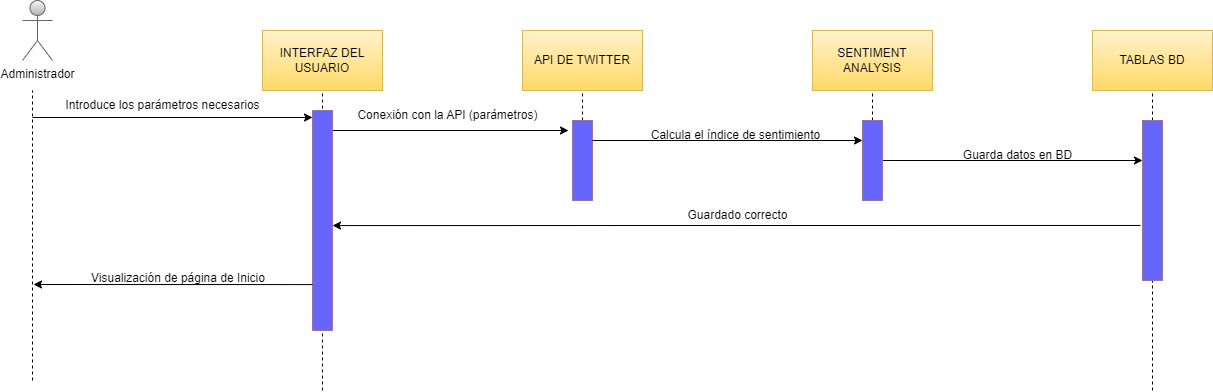

The diagram above was exported from draw.io. Its source (the exported page's mxGraphModel, read from the mxfile embedded in the PNG):
<mxGraphModel dx="2021" dy="709" grid="1" gridSize="10" guides="1" tooltips="1" connect="1" arrows="1" fold="1" page="1" pageScale="1" pageWidth="827" pageHeight="1169" math="0" shadow="0">
  <root>
    <mxCell id="0" />
    <mxCell id="1" parent="0" />
    <mxCell id="6tj7Toips1znzMj5AX8g-1" value="" style="endArrow=none;dashed=1;html=1;rounded=0;" parent="1" edge="1">
      <mxGeometry width="50" height="50" relative="1" as="geometry">
        <mxPoint x="200" y="420" as="sourcePoint" />
        <mxPoint x="200" y="120" as="targetPoint" />
      </mxGeometry>
    </mxCell>
    <mxCell id="6tj7Toips1znzMj5AX8g-2" value="Administrador" style="shape=umlActor;verticalLabelPosition=bottom;verticalAlign=top;html=1;outlineConnect=0;fillColor=#f5f5f5;gradientColor=#b3b3b3;strokeColor=#666666;" parent="1" vertex="1">
      <mxGeometry x="-100" y="30" width="30" height="60" as="geometry" />
    </mxCell>
    <mxCell id="6tj7Toips1znzMj5AX8g-5" value="" style="endArrow=classic;html=1;rounded=0;entryX=-0.2;entryY=0.125;entryDx=0;entryDy=0;entryPerimeter=0;" parent="1" target="6tj7Toips1znzMj5AX8g-9" edge="1">
      <mxGeometry width="50" height="50" relative="1" as="geometry">
        <mxPoint x="200" y="160" as="sourcePoint" />
        <mxPoint x="440" y="160" as="targetPoint" />
      </mxGeometry>
    </mxCell>
    <mxCell id="6tj7Toips1znzMj5AX8g-6" value="" style="endArrow=none;dashed=1;html=1;rounded=0;entryX=0.5;entryY=1;entryDx=0;entryDy=0;startArrow=none;" parent="1" source="6tj7Toips1znzMj5AX8g-9" target="6tj7Toips1znzMj5AX8g-7" edge="1">
      <mxGeometry width="50" height="50" relative="1" as="geometry">
        <mxPoint x="460" y="480" as="sourcePoint" />
        <mxPoint x="459.5" y="130" as="targetPoint" />
      </mxGeometry>
    </mxCell>
    <mxCell id="6tj7Toips1znzMj5AX8g-7" value="API DE TWITTER" style="rounded=0;whiteSpace=wrap;html=1;fillColor=#fff2cc;gradientColor=#ffd966;strokeColor=#d6b656;" parent="1" vertex="1">
      <mxGeometry x="400" y="60" width="120" height="60" as="geometry" />
    </mxCell>
    <mxCell id="6tj7Toips1znzMj5AX8g-9" value="" style="rounded=0;whiteSpace=wrap;html=1;fillColor=#6666FF;strokeColor=#9673a6;" parent="1" vertex="1">
      <mxGeometry x="450" y="150" width="20" height="80" as="geometry" />
    </mxCell>
    <mxCell id="6tj7Toips1znzMj5AX8g-10" value="Conexión con la API (parámetros)" style="text;html=1;align=center;verticalAlign=middle;resizable=0;points=[];autosize=1;strokeColor=none;fillColor=none;" parent="1" vertex="1">
      <mxGeometry x="225" y="130" width="200" height="30" as="geometry" />
    </mxCell>
    <mxCell id="6tj7Toips1znzMj5AX8g-11" value="" style="endArrow=none;dashed=1;html=1;rounded=0;startArrow=none;" parent="1" source="6tj7Toips1znzMj5AX8g-25" target="6tj7Toips1znzMj5AX8g-12" edge="1">
      <mxGeometry width="50" height="50" relative="1" as="geometry">
        <mxPoint x="1030" y="480" as="sourcePoint" />
        <mxPoint x="1030" y="120" as="targetPoint" />
      </mxGeometry>
    </mxCell>
    <mxCell id="6tj7Toips1znzMj5AX8g-12" value="TABLAS BD" style="rounded=0;whiteSpace=wrap;html=1;fillColor=#fff2cc;gradientColor=#ffd966;strokeColor=#d6b656;" parent="1" vertex="1">
      <mxGeometry x="970" y="60" width="120" height="60" as="geometry" />
    </mxCell>
    <mxCell id="6tj7Toips1znzMj5AX8g-24" value="" style="endArrow=none;dashed=1;html=1;rounded=0;" parent="1" target="6tj7Toips1znzMj5AX8g-25" edge="1">
      <mxGeometry width="50" height="50" relative="1" as="geometry">
        <mxPoint x="1030" y="420" as="sourcePoint" />
        <mxPoint x="1030" y="120" as="targetPoint" />
      </mxGeometry>
    </mxCell>
    <mxCell id="6tj7Toips1znzMj5AX8g-25" value="" style="rounded=0;whiteSpace=wrap;html=1;fillColor=#6666FF;strokeColor=#9673a6;" parent="1" vertex="1">
      <mxGeometry x="1020" y="150" width="20" height="160" as="geometry" />
    </mxCell>
    <mxCell id="6tj7Toips1znzMj5AX8g-46" value="INTERFAZ DEL USUARIO" style="rounded=0;whiteSpace=wrap;html=1;fillColor=#fff2cc;gradientColor=#ffd966;strokeColor=#d6b656;" parent="1" vertex="1">
      <mxGeometry x="140" y="60" width="120" height="60" as="geometry" />
    </mxCell>
    <mxCell id="6tj7Toips1znzMj5AX8g-47" value="" style="rounded=0;whiteSpace=wrap;html=1;fillColor=#6666FF;strokeColor=#9673a6;" parent="1" vertex="1">
      <mxGeometry x="190" y="140" width="20" height="220" as="geometry" />
    </mxCell>
    <mxCell id="6tj7Toips1znzMj5AX8g-48" value="" style="endArrow=none;dashed=1;html=1;rounded=0;fontColor=#000000;" parent="1" edge="1">
      <mxGeometry width="50" height="50" relative="1" as="geometry">
        <mxPoint x="-90" y="410" as="sourcePoint" />
        <mxPoint x="-90" y="120" as="targetPoint" />
      </mxGeometry>
    </mxCell>
    <mxCell id="6tj7Toips1znzMj5AX8g-49" value="" style="endArrow=classic;html=1;rounded=0;fontColor=#000000;" parent="1" edge="1">
      <mxGeometry width="50" height="50" relative="1" as="geometry">
        <mxPoint x="-90" y="147" as="sourcePoint" />
        <mxPoint x="190" y="147" as="targetPoint" />
      </mxGeometry>
    </mxCell>
    <mxCell id="6tj7Toips1znzMj5AX8g-50" value="Introduce los parámetros necesarios" style="text;html=1;align=center;verticalAlign=middle;resizable=0;points=[];autosize=1;strokeColor=none;fillColor=none;fontColor=#000000;" parent="1" vertex="1">
      <mxGeometry x="-70" y="120" width="220" height="30" as="geometry" />
    </mxCell>
    <mxCell id="6tj7Toips1znzMj5AX8g-53" value="" style="endArrow=classic;html=1;rounded=0;exitX=1;exitY=0.5;exitDx=0;exitDy=0;entryX=0;entryY=0.25;entryDx=0;entryDy=0;" parent="1" edge="1" target="6tj7Toips1znzMj5AX8g-25" source="p5hX1b5Eb8U5jbI7nZwW-3">
      <mxGeometry width="50" height="50" relative="1" as="geometry">
        <mxPoint x="850" y="190" as="sourcePoint" />
        <mxPoint x="980" y="210" as="targetPoint" />
      </mxGeometry>
    </mxCell>
    <mxCell id="6tj7Toips1znzMj5AX8g-54" value="Guarda datos en BD" style="text;html=1;align=center;verticalAlign=middle;resizable=0;points=[];autosize=1;strokeColor=none;fillColor=none;" parent="1" vertex="1">
      <mxGeometry x="830" y="170" width="130" height="30" as="geometry" />
    </mxCell>
    <mxCell id="6tj7Toips1znzMj5AX8g-56" value="" style="endArrow=classic;html=1;rounded=0;exitX=-0.1;exitY=0.656;exitDx=0;exitDy=0;exitPerimeter=0;entryX=1;entryY=0.523;entryDx=0;entryDy=0;entryPerimeter=0;" parent="1" source="6tj7Toips1znzMj5AX8g-25" target="6tj7Toips1znzMj5AX8g-47" edge="1">
      <mxGeometry width="50" height="50" relative="1" as="geometry">
        <mxPoint x="510" y="310" as="sourcePoint" />
        <mxPoint x="830" y="255" as="targetPoint" />
      </mxGeometry>
    </mxCell>
    <mxCell id="6tj7Toips1znzMj5AX8g-57" value="Guardado correcto" style="text;html=1;align=center;verticalAlign=middle;resizable=0;points=[];autosize=1;strokeColor=none;fillColor=none;" parent="1" vertex="1">
      <mxGeometry x="555" y="230" width="120" height="30" as="geometry" />
    </mxCell>
    <mxCell id="6tj7Toips1znzMj5AX8g-59" value="" style="endArrow=classic;html=1;rounded=0;fontColor=#000000;exitX=-0.05;exitY=0.952;exitDx=0;exitDy=0;exitPerimeter=0;" parent="1" edge="1">
      <mxGeometry width="50" height="50" relative="1" as="geometry">
        <mxPoint x="190" y="314.0799999999999" as="sourcePoint" />
        <mxPoint x="-89" y="314" as="targetPoint" />
      </mxGeometry>
    </mxCell>
    <mxCell id="6tj7Toips1znzMj5AX8g-60" value="Visualización de página de Inicio" style="text;html=1;strokeColor=none;fillColor=none;align=center;verticalAlign=middle;whiteSpace=wrap;rounded=0;fontColor=#000000;" parent="1" vertex="1">
      <mxGeometry x="-69" y="300" width="250" height="15" as="geometry" />
    </mxCell>
    <mxCell id="p5hX1b5Eb8U5jbI7nZwW-1" value="" style="endArrow=none;dashed=1;html=1;rounded=0;entryX=0.5;entryY=1;entryDx=0;entryDy=0;startArrow=none;" edge="1" parent="1" source="p5hX1b5Eb8U5jbI7nZwW-3" target="p5hX1b5Eb8U5jbI7nZwW-2">
      <mxGeometry width="50" height="50" relative="1" as="geometry">
        <mxPoint x="750" y="480" as="sourcePoint" />
        <mxPoint x="749.5" y="130" as="targetPoint" />
      </mxGeometry>
    </mxCell>
    <mxCell id="p5hX1b5Eb8U5jbI7nZwW-2" value="SENTIMENT ANALYSIS" style="rounded=0;whiteSpace=wrap;html=1;fillColor=#fff2cc;gradientColor=#ffd966;strokeColor=#d6b656;" vertex="1" parent="1">
      <mxGeometry x="690" y="60" width="120" height="60" as="geometry" />
    </mxCell>
    <mxCell id="p5hX1b5Eb8U5jbI7nZwW-3" value="" style="rounded=0;whiteSpace=wrap;html=1;fillColor=#6666FF;strokeColor=#9673a6;" vertex="1" parent="1">
      <mxGeometry x="740" y="150" width="20" height="80" as="geometry" />
    </mxCell>
    <mxCell id="p5hX1b5Eb8U5jbI7nZwW-4" value="" style="endArrow=classic;html=1;rounded=0;exitX=1;exitY=0.25;exitDx=0;exitDy=0;entryX=0;entryY=0.25;entryDx=0;entryDy=0;" edge="1" parent="1" source="6tj7Toips1znzMj5AX8g-9" target="p5hX1b5Eb8U5jbI7nZwW-3">
      <mxGeometry width="50" height="50" relative="1" as="geometry">
        <mxPoint x="500" y="174" as="sourcePoint" />
        <mxPoint x="800" y="173.5" as="targetPoint" />
      </mxGeometry>
    </mxCell>
    <mxCell id="p5hX1b5Eb8U5jbI7nZwW-5" value="Calcula el índice de sentimiento" style="text;html=1;align=center;verticalAlign=middle;resizable=0;points=[];autosize=1;strokeColor=none;fillColor=none;" vertex="1" parent="1">
      <mxGeometry x="518" y="150" width="190" height="30" as="geometry" />
    </mxCell>
  </root>
</mxGraphModel>